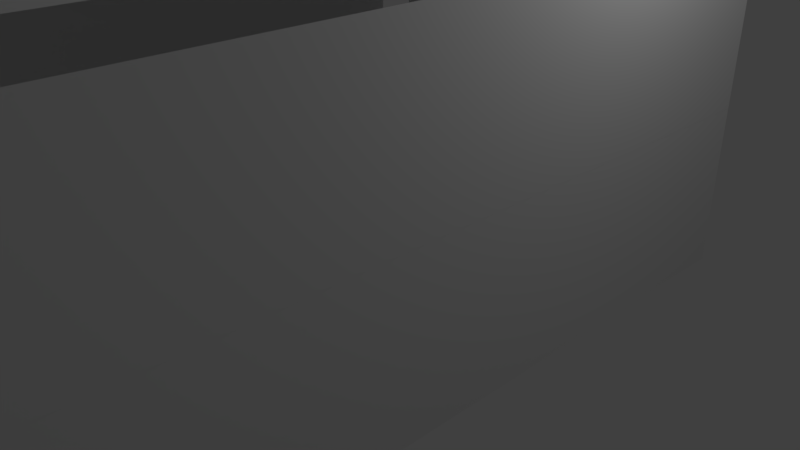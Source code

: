 # Source: DeadEndBase.blend  (saved by Blender 2.79.0; exported with 4.5.12 LTS)
import bpy
from mathutils import Matrix  # noqa: F401  (used for matrix-valued properties, if any)

bpy.ops.wm.read_factory_settings(use_empty=True)
scene = bpy.context.scene
scene.name = 'Scene'

# ---- collections
col_collection_1 = bpy.data.collections.new('Collection 1'); scene.collection.children.link(col_collection_1)

# ---- world
world_world = bpy.data.worlds.new('World'); scene.world = world_world
world_world.color = (0.05088, 0.05088, 0.05088)
world_world.use_sun_shadow = False
world_world.sun_shadow_jitter_overblur = 0.0
world_world.cycles.sampling_method = 'MANUAL'

# ---- cameras
cam_camera = bpy.data.cameras.new('Camera')
cam_camera.clip_end = 100.0
cam_camera.lens = 35.0
cam_camera.sensor_width = 32.0
cam_camera.sensor_height = 18.0
cam_camera.ortho_scale = 7.314
cam_camera.dof.focus_distance = 0.0
cam_camera.dof.aperture_fstop = 128.0

# ---- lights
light_lamp = bpy.data.lights.new('Lamp', 'POINT')
light_lamp.transmission_factor = 0.0
light_lamp.cutoff_distance = 30.0
light_lamp.energy = 100.0
light_lamp.shadow_buffer_clip_start = 1.001
light_lamp.shadow_soft_size = 0.1
light_lamp.shadow_maximum_resolution = 0.006
light_lamp.use_absolute_resolution = True

# ---- meshes
me_plane = bpy.data.meshes.new('Plane')
me_plane.from_pydata([(-1.0, -1.0, 0.0), (1.0, -1.0, 0.0), (-1.0, 1.0, 0.0), (1.0, 1.0, 0.0)], [], [(0, 1, 3, 2)])
me_plane.use_remesh_preserve_volume = False
me_plane.use_remesh_preserve_attributes = False
me_plane.use_mirror_vertex_groups = False
me_plane.update()
me_plane_001 = bpy.data.meshes.new('Plane.001')
me_plane_001.from_pydata([(-1.0, -1.0, 0.0), (1.0, -1.0, 0.0), (-1.0, 1.0, 0.0), (1.0, 1.0, 0.0)], [], [(0, 1, 3, 2)])
me_plane_001.use_remesh_preserve_volume = False
me_plane_001.use_remesh_preserve_attributes = False
me_plane_001.use_mirror_vertex_groups = False
me_plane_001.update()
me_plane_002 = bpy.data.meshes.new('Plane.002')
me_plane_002.from_pydata([(-1.0, -1.0, 0.0), (1.0, -1.0, 0.0), (-1.0, 1.0, 0.0), (1.0, 1.0, 0.0)], [], [(0, 1, 3, 2)])
me_plane_002.use_remesh_preserve_volume = False
me_plane_002.use_remesh_preserve_attributes = False
me_plane_002.use_mirror_vertex_groups = False
me_plane_002.update()
me_plane_004 = bpy.data.meshes.new('Plane.004')
me_plane_004.from_pydata([(-1.0, -1.0, 0.0), (1.0, -1.0, 0.0), (-1.0, 1.0, 0.0), (1.0, 1.0, 0.0)], [], [(0, 1, 3, 2)])
me_plane_004.use_remesh_preserve_volume = False
me_plane_004.use_remesh_preserve_attributes = False
me_plane_004.use_mirror_vertex_groups = False
me_plane_004.update()
me_plane_003 = bpy.data.meshes.new('Plane.003')
me_plane_003.from_pydata([(-1.0, -1.0, 0.0), (1.0, -1.0, 0.0), (-1.0, 1.0, 0.0), (1.0, 1.0, 0.0)], [], [(0, 1, 3, 2)])
me_plane_003.use_remesh_preserve_volume = False
me_plane_003.use_remesh_preserve_attributes = False
me_plane_003.use_mirror_vertex_groups = False
me_plane_003.update()
me_plane_007 = bpy.data.meshes.new('Plane.007')
me_plane_007.from_pydata([(-1.0, -1.0, 0.0), (1.0, -1.0, 0.0), (-1.0, 1.0, 0.0), (1.0, 1.0, 0.0)], [], [(0, 1, 3, 2)])
me_plane_007.use_remesh_preserve_volume = False
me_plane_007.use_remesh_preserve_attributes = False
me_plane_007.use_mirror_vertex_groups = False
me_plane_007.update()
me_plane_005 = bpy.data.meshes.new('Plane.005')
me_plane_005.from_pydata([(-1.0, -1.0, 0.0), (1.0, -1.0, 0.0), (-1.0, 1.0, 0.0), (1.0, 1.0, 0.0)], [], [(0, 1, 3, 2)])
me_plane_005.use_remesh_preserve_volume = False
me_plane_005.use_remesh_preserve_attributes = False
me_plane_005.use_mirror_vertex_groups = False
me_plane_005.update()
me_plane_010 = bpy.data.meshes.new('Plane.010')
me_plane_010.from_pydata([(-1.0, -1.0, 0.0), (1.0, -1.0, 0.0), (-1.0, 1.0, 0.0), (1.0, 1.0, 0.0)], [], [(0, 1, 3, 2)])
me_plane_010.use_remesh_preserve_volume = False
me_plane_010.use_remesh_preserve_attributes = False
me_plane_010.use_mirror_vertex_groups = False
me_plane_010.update()
me_plane_009 = bpy.data.meshes.new('Plane.009')
me_plane_009.from_pydata([(-1.0, -1.0, 0.0), (1.0, -1.0, 0.0), (-1.0, 1.0, 0.0), (1.0, 1.0, 0.0)], [], [(0, 1, 3, 2)])
me_plane_009.use_remesh_preserve_volume = False
me_plane_009.use_remesh_preserve_attributes = False
me_plane_009.use_mirror_vertex_groups = False
me_plane_009.update()
me_plane_008 = bpy.data.meshes.new('Plane.008')
me_plane_008.from_pydata([(-1.0, -1.0, 0.0), (1.0, -1.0, 0.0), (-1.0, 1.0, 0.0), (1.0, 1.0, 0.0)], [], [(0, 1, 3, 2)])
me_plane_008.use_remesh_preserve_volume = False
me_plane_008.use_remesh_preserve_attributes = False
me_plane_008.use_mirror_vertex_groups = False
me_plane_008.update()
me_plane_012 = bpy.data.meshes.new('Plane.012')
me_plane_012.from_pydata([(-1.0, -1.0, 0.0), (1.0, -1.0, 0.0), (-1.0, 1.0, 0.0), (1.0, 1.0, 0.0)], [], [(0, 1, 3, 2)])
me_plane_012.use_remesh_preserve_volume = False
me_plane_012.use_remesh_preserve_attributes = False
me_plane_012.use_mirror_vertex_groups = False
me_plane_012.update()
me_plane_011 = bpy.data.meshes.new('Plane.011')
me_plane_011.from_pydata([(-1.0, -1.0, 0.0), (1.0, -1.0, 0.0), (-1.0, 1.0, 0.0), (1.0, 1.0, 0.0)], [], [(0, 1, 3, 2)])
me_plane_011.use_remesh_preserve_volume = False
me_plane_011.use_remesh_preserve_attributes = False
me_plane_011.use_mirror_vertex_groups = False
me_plane_011.update()
me_plane_015 = bpy.data.meshes.new('Plane.015')
me_plane_015.from_pydata([(-1.0, -1.0, 0.0), (1.0, -1.0, 0.0), (-1.0, 1.0, 0.0), (1.0, 1.0, 0.0)], [], [(0, 1, 3, 2)])
me_plane_015.use_remesh_preserve_volume = False
me_plane_015.use_remesh_preserve_attributes = False
me_plane_015.use_mirror_vertex_groups = False
me_plane_015.update()
me_plane_014 = bpy.data.meshes.new('Plane.014')
me_plane_014.from_pydata([(-1.0, -1.0, 0.0), (1.0, -1.0, 0.0), (-1.0, 1.0, 0.0), (1.0, 1.0, 0.0)], [], [(0, 1, 3, 2)])
me_plane_014.use_remesh_preserve_volume = False
me_plane_014.use_remesh_preserve_attributes = False
me_plane_014.use_mirror_vertex_groups = False
me_plane_014.update()
me_plane_013 = bpy.data.meshes.new('Plane.013')
me_plane_013.from_pydata([(-1.0, -1.0, 0.0), (1.0, -1.0, 0.0), (-1.0, 1.0, 0.0), (1.0, 1.0, 0.0)], [], [(0, 1, 3, 2)])
me_plane_013.use_remesh_preserve_volume = False
me_plane_013.use_remesh_preserve_attributes = False
me_plane_013.use_mirror_vertex_groups = False
me_plane_013.update()
me_plane_016 = bpy.data.meshes.new('Plane.016')
me_plane_016.from_pydata([(-1.0, -1.0, 0.0), (1.0, -1.0, 0.0), (-1.0, 1.0, 0.0), (1.0, 1.0, 0.0)], [], [(0, 1, 3, 2)])
me_plane_016.use_remesh_preserve_volume = False
me_plane_016.use_remesh_preserve_attributes = False
me_plane_016.use_mirror_vertex_groups = False
me_plane_016.update()
me_plane_021 = bpy.data.meshes.new('Plane.021')
me_plane_021.from_pydata([(-1.0, -1.0, 0.0), (1.0, -1.0, 0.0), (-1.0, 1.0, 0.0), (1.0, 1.0, 0.0)], [], [(0, 1, 3, 2)])
me_plane_021.use_remesh_preserve_volume = False
me_plane_021.use_remesh_preserve_attributes = False
me_plane_021.use_mirror_vertex_groups = False
me_plane_021.update()
me_plane_022 = bpy.data.meshes.new('Plane.022')
me_plane_022.from_pydata([(-1.0, -1.0, 0.0), (1.0, -1.0, 0.0), (-1.0, 1.0, 0.0), (1.0, 1.0, 0.0)], [], [(0, 1, 3, 2)])
me_plane_022.use_remesh_preserve_volume = False
me_plane_022.use_remesh_preserve_attributes = False
me_plane_022.use_mirror_vertex_groups = False
me_plane_022.update()
me_plane_023 = bpy.data.meshes.new('Plane.023')
me_plane_023.from_pydata([(-1.0, -1.0, 0.0), (1.0, -1.0, 0.0), (-1.0, 1.0, 0.0), (1.0, 1.0, 0.0)], [], [(0, 1, 3, 2)])
me_plane_023.use_remesh_preserve_volume = False
me_plane_023.use_remesh_preserve_attributes = False
me_plane_023.use_mirror_vertex_groups = False
me_plane_023.update()
me_plane_024 = bpy.data.meshes.new('Plane.024')
me_plane_024.from_pydata([(-1.0, -1.0, 0.0), (1.0, -1.0, 0.0), (-1.0, 1.0, 0.0), (1.0, 1.0, 0.0)], [], [(0, 1, 3, 2)])
me_plane_024.use_remesh_preserve_volume = False
me_plane_024.use_remesh_preserve_attributes = False
me_plane_024.use_mirror_vertex_groups = False
me_plane_024.update()
me_plane_029 = bpy.data.meshes.new('Plane.029')
me_plane_029.from_pydata([(-1.0, -1.0, 0.0), (1.0, -1.0, 0.0), (-1.0, 1.0, 0.0), (1.0, 1.0, 0.0)], [], [(0, 1, 3, 2)])
me_plane_029.use_remesh_preserve_volume = False
me_plane_029.use_remesh_preserve_attributes = False
me_plane_029.use_mirror_vertex_groups = False
me_plane_029.update()
me_plane_028 = bpy.data.meshes.new('Plane.028')
me_plane_028.from_pydata([(-1.0, -1.0, 0.0), (1.0, -1.0, 0.0), (-1.0, 1.0, 0.0), (1.0, 1.0, 0.0)], [], [(0, 1, 3, 2)])
me_plane_028.use_remesh_preserve_volume = False
me_plane_028.use_remesh_preserve_attributes = False
me_plane_028.use_mirror_vertex_groups = False
me_plane_028.update()
me_plane_027 = bpy.data.meshes.new('Plane.027')
me_plane_027.from_pydata([(-1.0, -1.0, 0.0), (1.0, -1.0, 0.0), (-1.0, 1.0, 0.0), (1.0, 1.0, 0.0)], [], [(0, 1, 3, 2)])
me_plane_027.use_remesh_preserve_volume = False
me_plane_027.use_remesh_preserve_attributes = False
me_plane_027.use_mirror_vertex_groups = False
me_plane_027.update()
me_plane_026 = bpy.data.meshes.new('Plane.026')
me_plane_026.from_pydata([(-1.0, -1.0, 0.0), (1.0, -1.0, 0.0), (-1.0, 1.0, 0.0), (1.0, 1.0, 0.0)], [], [(0, 1, 3, 2)])
me_plane_026.use_remesh_preserve_volume = False
me_plane_026.use_remesh_preserve_attributes = False
me_plane_026.use_mirror_vertex_groups = False
me_plane_026.update()
me_plane_025 = bpy.data.meshes.new('Plane.025')
me_plane_025.from_pydata([(-1.0, -1.0, 0.0), (1.0, -1.0, 0.0), (-1.0, 1.0, 0.0), (1.0, 1.0, 0.0)], [], [(0, 1, 3, 2)])
me_plane_025.use_remesh_preserve_volume = False
me_plane_025.use_remesh_preserve_attributes = False
me_plane_025.use_mirror_vertex_groups = False
me_plane_025.update()
me_plane_034 = bpy.data.meshes.new('Plane.034')
me_plane_034.from_pydata([(-1.0, -1.0, 0.0), (1.0, -1.0, 0.0), (-1.0, 1.0, 0.0), (1.0, 1.0, 0.0)], [], [(0, 1, 3, 2)])
me_plane_034.use_remesh_preserve_volume = False
me_plane_034.use_remesh_preserve_attributes = False
me_plane_034.use_mirror_vertex_groups = False
me_plane_034.update()
me_plane_035 = bpy.data.meshes.new('Plane.035')
me_plane_035.from_pydata([(-1.0, -1.0, 0.0), (1.0, -1.0, 0.0), (-1.0, 1.0, 0.0), (1.0, 1.0, 0.0)], [], [(0, 1, 3, 2)])
me_plane_035.use_remesh_preserve_volume = False
me_plane_035.use_remesh_preserve_attributes = False
me_plane_035.use_mirror_vertex_groups = False
me_plane_035.update()
me_plane_036 = bpy.data.meshes.new('Plane.036')
me_plane_036.from_pydata([(-1.0, -1.0, 0.0), (1.0, -1.0, 0.0), (-1.0, 1.0, 0.0), (1.0, 1.0, 0.0)], [], [(0, 1, 3, 2)])
me_plane_036.use_remesh_preserve_volume = False
me_plane_036.use_remesh_preserve_attributes = False
me_plane_036.use_mirror_vertex_groups = False
me_plane_036.update()
me_plane_037 = bpy.data.meshes.new('Plane.037')
me_plane_037.from_pydata([(-1.0, -1.0, 0.0), (1.0, -1.0, 0.0), (-1.0, 1.0, 0.0), (1.0, 1.0, 0.0)], [], [(0, 1, 3, 2)])
me_plane_037.use_remesh_preserve_volume = False
me_plane_037.use_remesh_preserve_attributes = False
me_plane_037.use_mirror_vertex_groups = False
me_plane_037.update()
me_plane_038 = bpy.data.meshes.new('Plane.038')
me_plane_038.from_pydata([(-1.0, -1.0, 0.0), (1.0, -1.0, 0.0), (-1.0, 1.0, 0.0), (1.0, 1.0, 0.0)], [], [(0, 1, 3, 2)])
me_plane_038.use_remesh_preserve_volume = False
me_plane_038.use_remesh_preserve_attributes = False
me_plane_038.use_mirror_vertex_groups = False
me_plane_038.update()
me_plane_043 = bpy.data.meshes.new('Plane.043')
me_plane_043.from_pydata([(-1.0, -1.0, 0.0), (1.0, -1.0, 0.0), (-1.0, 1.0, 0.0), (1.0, 1.0, 0.0)], [], [(0, 1, 3, 2)])
me_plane_043.use_remesh_preserve_volume = False
me_plane_043.use_remesh_preserve_attributes = False
me_plane_043.use_mirror_vertex_groups = False
me_plane_043.update()
me_plane_042 = bpy.data.meshes.new('Plane.042')
me_plane_042.from_pydata([(-1.0, -1.0, 0.0), (1.0, -1.0, 0.0), (-1.0, 1.0, 0.0), (1.0, 1.0, 0.0)], [], [(0, 1, 3, 2)])
me_plane_042.use_remesh_preserve_volume = False
me_plane_042.use_remesh_preserve_attributes = False
me_plane_042.use_mirror_vertex_groups = False
me_plane_042.update()
me_plane_041 = bpy.data.meshes.new('Plane.041')
me_plane_041.from_pydata([(-1.0, -1.0, 0.0), (1.0, -1.0, 0.0), (-1.0, 1.0, 0.0), (1.0, 1.0, 0.0)], [], [(0, 1, 3, 2)])
me_plane_041.use_remesh_preserve_volume = False
me_plane_041.use_remesh_preserve_attributes = False
me_plane_041.use_mirror_vertex_groups = False
me_plane_041.update()
me_plane_040 = bpy.data.meshes.new('Plane.040')
me_plane_040.from_pydata([(-1.0, -1.0, 0.0), (1.0, -1.0, 0.0), (-1.0, 1.0, 0.0), (1.0, 1.0, 0.0)], [], [(0, 1, 3, 2)])
me_plane_040.use_remesh_preserve_volume = False
me_plane_040.use_remesh_preserve_attributes = False
me_plane_040.use_mirror_vertex_groups = False
me_plane_040.update()
me_plane_039 = bpy.data.meshes.new('Plane.039')
me_plane_039.from_pydata([(-1.0, -1.0, 0.0), (1.0, -1.0, 0.0), (-1.0, 1.0, 0.0), (1.0, 1.0, 0.0)], [], [(0, 1, 3, 2)])
me_plane_039.use_remesh_preserve_volume = False
me_plane_039.use_remesh_preserve_attributes = False
me_plane_039.use_mirror_vertex_groups = False
me_plane_039.update()
me_plane_048 = bpy.data.meshes.new('Plane.048')
me_plane_048.from_pydata([(-1.0, -1.0, 0.0), (1.0, -1.0, 0.0), (-1.0, 1.0, 0.0), (1.0, 1.0, 0.0)], [], [(0, 1, 3, 2)])
me_plane_048.use_remesh_preserve_volume = False
me_plane_048.use_remesh_preserve_attributes = False
me_plane_048.use_mirror_vertex_groups = False
me_plane_048.update()
me_plane_047 = bpy.data.meshes.new('Plane.047')
me_plane_047.from_pydata([(-1.0, -1.0, 0.0), (1.0, -1.0, 0.0), (-1.0, 1.0, 0.0), (1.0, 1.0, 0.0)], [], [(0, 1, 3, 2)])
me_plane_047.use_remesh_preserve_volume = False
me_plane_047.use_remesh_preserve_attributes = False
me_plane_047.use_mirror_vertex_groups = False
me_plane_047.update()
me_plane_046 = bpy.data.meshes.new('Plane.046')
me_plane_046.from_pydata([(-1.0, -1.0, 0.0), (1.0, -1.0, 0.0), (-1.0, 1.0, 0.0), (1.0, 1.0, 0.0)], [], [(0, 1, 3, 2)])
me_plane_046.use_remesh_preserve_volume = False
me_plane_046.use_remesh_preserve_attributes = False
me_plane_046.use_mirror_vertex_groups = False
me_plane_046.update()
me_plane_045 = bpy.data.meshes.new('Plane.045')
me_plane_045.from_pydata([(-1.0, -1.0, 0.0), (1.0, -1.0, 0.0), (-1.0, 1.0, 0.0), (1.0, 1.0, 0.0)], [], [(0, 1, 3, 2)])
me_plane_045.use_remesh_preserve_volume = False
me_plane_045.use_remesh_preserve_attributes = False
me_plane_045.use_mirror_vertex_groups = False
me_plane_045.update()
me_plane_044 = bpy.data.meshes.new('Plane.044')
me_plane_044.from_pydata([(-1.0, -1.0, 0.0), (1.0, -1.0, 0.0), (-1.0, 1.0, 0.0), (1.0, 1.0, 0.0)], [], [(0, 1, 3, 2)])
me_plane_044.use_remesh_preserve_volume = False
me_plane_044.use_remesh_preserve_attributes = False
me_plane_044.use_mirror_vertex_groups = False
me_plane_044.update()
me_plane_053 = bpy.data.meshes.new('Plane.053')
me_plane_053.from_pydata([(-1.0, -1.0, 0.0), (1.0, -1.0, 0.0), (-1.0, 1.0, 0.0), (1.0, 1.0, 0.0)], [], [(0, 1, 3, 2)])
me_plane_053.use_remesh_preserve_volume = False
me_plane_053.use_remesh_preserve_attributes = False
me_plane_053.use_mirror_vertex_groups = False
me_plane_053.update()
me_plane_052 = bpy.data.meshes.new('Plane.052')
me_plane_052.from_pydata([(-1.0, -1.0, 0.0), (1.0, -1.0, 0.0), (-1.0, 1.0, 0.0), (1.0, 1.0, 0.0)], [], [(0, 1, 3, 2)])
me_plane_052.use_remesh_preserve_volume = False
me_plane_052.use_remesh_preserve_attributes = False
me_plane_052.use_mirror_vertex_groups = False
me_plane_052.update()
me_plane_051 = bpy.data.meshes.new('Plane.051')
me_plane_051.from_pydata([(-1.0, -1.0, 0.0), (1.0, -1.0, 0.0), (-1.0, 1.0, 0.0), (1.0, 1.0, 0.0)], [], [(0, 1, 3, 2)])
me_plane_051.use_remesh_preserve_volume = False
me_plane_051.use_remesh_preserve_attributes = False
me_plane_051.use_mirror_vertex_groups = False
me_plane_051.update()
me_plane_050 = bpy.data.meshes.new('Plane.050')
me_plane_050.from_pydata([(-1.0, -1.0, 0.0), (1.0, -1.0, 0.0), (-1.0, 1.0, 0.0), (1.0, 1.0, 0.0)], [], [(0, 1, 3, 2)])
me_plane_050.use_remesh_preserve_volume = False
me_plane_050.use_remesh_preserve_attributes = False
me_plane_050.use_mirror_vertex_groups = False
me_plane_050.update()
me_plane_049 = bpy.data.meshes.new('Plane.049')
me_plane_049.from_pydata([(-1.0, -1.0, 0.0), (1.0, -1.0, 0.0), (-1.0, 1.0, 0.0), (1.0, 1.0, 0.0)], [], [(0, 1, 3, 2)])
me_plane_049.use_remesh_preserve_volume = False
me_plane_049.use_remesh_preserve_attributes = False
me_plane_049.use_mirror_vertex_groups = False
me_plane_049.update()
me_plane_058 = bpy.data.meshes.new('Plane.058')
me_plane_058.from_pydata([(-1.0, -1.0, 0.0), (1.0, -1.0, 0.0), (-1.0, 1.0, 0.0), (1.0, 1.0, 0.0)], [], [(0, 1, 3, 2)])
me_plane_058.use_remesh_preserve_volume = False
me_plane_058.use_remesh_preserve_attributes = False
me_plane_058.use_mirror_vertex_groups = False
me_plane_058.update()
me_plane_057 = bpy.data.meshes.new('Plane.057')
me_plane_057.from_pydata([(-1.0, -1.0, 0.0), (1.0, -1.0, 0.0), (-1.0, 1.0, 0.0), (1.0, 1.0, 0.0)], [], [(0, 1, 3, 2)])
me_plane_057.use_remesh_preserve_volume = False
me_plane_057.use_remesh_preserve_attributes = False
me_plane_057.use_mirror_vertex_groups = False
me_plane_057.update()
me_plane_056 = bpy.data.meshes.new('Plane.056')
me_plane_056.from_pydata([(-1.0, -1.0, 0.0), (1.0, -1.0, 0.0), (-1.0, 1.0, 0.0), (1.0, 1.0, 0.0)], [], [(0, 1, 3, 2)])
me_plane_056.use_remesh_preserve_volume = False
me_plane_056.use_remesh_preserve_attributes = False
me_plane_056.use_mirror_vertex_groups = False
me_plane_056.update()
me_plane_055 = bpy.data.meshes.new('Plane.055')
me_plane_055.from_pydata([(-1.0, -1.0, 0.0), (1.0, -1.0, 0.0), (-1.0, 1.0, 0.0), (1.0, 1.0, 0.0)], [], [(0, 1, 3, 2)])
me_plane_055.use_remesh_preserve_volume = False
me_plane_055.use_remesh_preserve_attributes = False
me_plane_055.use_mirror_vertex_groups = False
me_plane_055.update()
me_plane_054 = bpy.data.meshes.new('Plane.054')
me_plane_054.from_pydata([(-1.0, -1.0, 0.0), (1.0, -1.0, 0.0), (-1.0, 1.0, 0.0), (1.0, 1.0, 0.0)], [], [(0, 1, 3, 2)])
me_plane_054.use_remesh_preserve_volume = False
me_plane_054.use_remesh_preserve_attributes = False
me_plane_054.use_mirror_vertex_groups = False
me_plane_054.update()
me_plane_017 = bpy.data.meshes.new('Plane.017')
me_plane_017.from_pydata([(-1.0, -1.0, 0.0), (1.0, -1.0, 0.0), (-1.0, 1.0, 0.0), (1.0, 1.0, 0.0)], [], [(0, 1, 3, 2)])
me_plane_017.use_remesh_preserve_volume = False
me_plane_017.use_remesh_preserve_attributes = False
me_plane_017.use_mirror_vertex_groups = False
me_plane_017.update()
me_plane_006 = bpy.data.meshes.new('Plane.006')
me_plane_006.from_pydata([(-1.0, -1.0, 0.0), (1.0, -1.0, 0.0), (-1.0, 1.0, 0.0), (1.0, 1.0, 0.0)], [], [(0, 1, 3, 2)])
me_plane_006.use_remesh_preserve_volume = False
me_plane_006.use_remesh_preserve_attributes = False
me_plane_006.use_mirror_vertex_groups = False
me_plane_006.update()
me_plane_018 = bpy.data.meshes.new('Plane.018')
me_plane_018.from_pydata([(-1.0, -1.0, 0.0), (1.0, -1.0, 0.0), (-1.0, 1.0, 0.0), (1.0, 1.0, 0.0)], [], [(0, 1, 3, 2)])
me_plane_018.use_remesh_preserve_volume = False
me_plane_018.use_remesh_preserve_attributes = False
me_plane_018.use_mirror_vertex_groups = False
me_plane_018.update()
me_plane_019 = bpy.data.meshes.new('Plane.019')
me_plane_019.from_pydata([(-1.0, -1.0, 0.0), (1.0, -1.0, 0.0), (-1.0, 1.0, 0.0), (1.0, 1.0, 0.0)], [], [(0, 1, 3, 2)])
me_plane_019.use_remesh_preserve_volume = False
me_plane_019.use_remesh_preserve_attributes = False
me_plane_019.use_mirror_vertex_groups = False
me_plane_019.update()
me_plane_020 = bpy.data.meshes.new('Plane.020')
me_plane_020.from_pydata([(-1.0, -1.0, 0.0), (1.0, -1.0, 0.0), (-1.0, 1.0, 0.0), (1.0, 1.0, 0.0)], [], [(0, 1, 3, 2)])
me_plane_020.use_remesh_preserve_volume = False
me_plane_020.use_remesh_preserve_attributes = False
me_plane_020.use_mirror_vertex_groups = False
me_plane_020.update()
me_plane_030 = bpy.data.meshes.new('Plane.030')
me_plane_030.from_pydata([(-1.0, -1.0, 0.0), (1.0, -1.0, 0.0), (-1.0, 1.0, 0.0), (1.0, 1.0, 0.0)], [], [(0, 1, 3, 2)])
me_plane_030.use_remesh_preserve_volume = False
me_plane_030.use_remesh_preserve_attributes = False
me_plane_030.use_mirror_vertex_groups = False
me_plane_030.update()
me_plane_031 = bpy.data.meshes.new('Plane.031')
me_plane_031.from_pydata([(-1.0, -1.0, 0.0), (1.0, -1.0, 0.0), (-1.0, 1.0, 0.0), (1.0, 1.0, 0.0)], [], [(0, 1, 3, 2)])
me_plane_031.use_remesh_preserve_volume = False
me_plane_031.use_remesh_preserve_attributes = False
me_plane_031.use_mirror_vertex_groups = False
me_plane_031.update()
me_plane_032 = bpy.data.meshes.new('Plane.032')
me_plane_032.from_pydata([(-1.0, -1.0, 0.0), (1.0, -1.0, 0.0), (-1.0, 1.0, 0.0), (1.0, 1.0, 0.0)], [], [(0, 1, 3, 2)])
me_plane_032.use_remesh_preserve_volume = False
me_plane_032.use_remesh_preserve_attributes = False
me_plane_032.use_mirror_vertex_groups = False
me_plane_032.update()
me_plane_033 = bpy.data.meshes.new('Plane.033')
me_plane_033.from_pydata([(-1.0, -1.0, 0.0), (1.0, -1.0, 0.0), (-1.0, 1.0, 0.0), (1.0, 1.0, 0.0)], [], [(0, 1, 3, 2)])
me_plane_033.use_remesh_preserve_volume = False
me_plane_033.use_remesh_preserve_attributes = False
me_plane_033.use_mirror_vertex_groups = False
me_plane_033.update()
me_plane_059 = bpy.data.meshes.new('Plane.059')
me_plane_059.from_pydata([(-1.0, -1.0, 0.0), (1.0, -1.0, 0.0), (-1.0, 1.0, 0.0), (1.0, 1.0, 0.0)], [], [(0, 1, 3, 2)])
me_plane_059.use_remesh_preserve_volume = False
me_plane_059.use_remesh_preserve_attributes = False
me_plane_059.use_mirror_vertex_groups = False
me_plane_059.update()

# ---- objects
ob_plane = bpy.data.objects.new('Plane', me_plane)
ob_lamp = bpy.data.objects.new('Lamp', light_lamp)
ob_camera = bpy.data.objects.new('Camera', cam_camera)
ob_plane_001 = bpy.data.objects.new('Plane.001', me_plane_001)
ob_plane_002 = bpy.data.objects.new('Plane.002', me_plane_002)
ob_plane_004 = bpy.data.objects.new('Plane.004', me_plane_004)
ob_plane_003 = bpy.data.objects.new('Plane.003', me_plane_003)
ob_plane_006 = bpy.data.objects.new('Plane.006', me_plane_007)
ob_plane_005 = bpy.data.objects.new('Plane.005', me_plane_005)
ob_plane_009 = bpy.data.objects.new('Plane.009', me_plane_010)
ob_plane_008 = bpy.data.objects.new('Plane.008', me_plane_009)
ob_plane_007 = bpy.data.objects.new('Plane.007', me_plane_008)
ob_plane_011 = bpy.data.objects.new('Plane.011', me_plane_012)
ob_plane_010 = bpy.data.objects.new('Plane.010', me_plane_011)
ob_plane_014 = bpy.data.objects.new('Plane.014', me_plane_015)
ob_plane_013 = bpy.data.objects.new('Plane.013', me_plane_014)
ob_plane_012 = bpy.data.objects.new('Plane.012', me_plane_013)
ob_plane_015 = bpy.data.objects.new('Plane.015', me_plane_016)
ob_plane_016 = bpy.data.objects.new('Plane.016', me_plane_021)
ob_plane_017 = bpy.data.objects.new('Plane.017', me_plane_022)
ob_plane_018 = bpy.data.objects.new('Plane.018', me_plane_023)
ob_plane_019 = bpy.data.objects.new('Plane.019', me_plane_024)
ob_plane_024 = bpy.data.objects.new('Plane.024', me_plane_029)
ob_plane_023 = bpy.data.objects.new('Plane.023', me_plane_028)
ob_plane_022 = bpy.data.objects.new('Plane.022', me_plane_027)
ob_plane_021 = bpy.data.objects.new('Plane.021', me_plane_026)
ob_plane_020 = bpy.data.objects.new('Plane.020', me_plane_025)
ob_plane_029 = bpy.data.objects.new('Plane.029', me_plane_034)
ob_plane_025 = bpy.data.objects.new('Plane.025', me_plane_035)
ob_plane_026 = bpy.data.objects.new('Plane.026', me_plane_036)
ob_plane_027 = bpy.data.objects.new('Plane.027', me_plane_037)
ob_plane_028 = bpy.data.objects.new('Plane.028', me_plane_038)
ob_plane_034 = bpy.data.objects.new('Plane.034', me_plane_043)
ob_plane_033 = bpy.data.objects.new('Plane.033', me_plane_042)
ob_plane_032 = bpy.data.objects.new('Plane.032', me_plane_041)
ob_plane_031 = bpy.data.objects.new('Plane.031', me_plane_040)
ob_plane_030 = bpy.data.objects.new('Plane.030', me_plane_039)
ob_plane_039 = bpy.data.objects.new('Plane.039', me_plane_048)
ob_plane_038 = bpy.data.objects.new('Plane.038', me_plane_047)
ob_plane_037 = bpy.data.objects.new('Plane.037', me_plane_046)
ob_plane_036 = bpy.data.objects.new('Plane.036', me_plane_045)
ob_plane_035 = bpy.data.objects.new('Plane.035', me_plane_044)
ob_plane_044 = bpy.data.objects.new('Plane.044', me_plane_053)
ob_plane_043 = bpy.data.objects.new('Plane.043', me_plane_052)
ob_plane_042 = bpy.data.objects.new('Plane.042', me_plane_051)
ob_plane_041 = bpy.data.objects.new('Plane.041', me_plane_050)
ob_plane_040 = bpy.data.objects.new('Plane.040', me_plane_049)
ob_plane_049 = bpy.data.objects.new('Plane.049', me_plane_058)
ob_plane_048 = bpy.data.objects.new('Plane.048', me_plane_057)
ob_plane_047 = bpy.data.objects.new('Plane.047', me_plane_056)
ob_plane_046 = bpy.data.objects.new('Plane.046', me_plane_055)
ob_plane_045 = bpy.data.objects.new('Plane.045', me_plane_054)
ob_plane_051 = bpy.data.objects.new('Plane.051', me_plane_017)
ob_plane_050 = bpy.data.objects.new('Plane.050', me_plane_006)
ob_plane_052 = bpy.data.objects.new('Plane.052', me_plane_018)
ob_plane_053 = bpy.data.objects.new('Plane.053', me_plane_019)
ob_plane_054 = bpy.data.objects.new('Plane.054', me_plane_020)
ob_plane_055 = bpy.data.objects.new('Plane.055', me_plane_030)
ob_plane_056 = bpy.data.objects.new('Plane.056', me_plane_031)
ob_plane_057 = bpy.data.objects.new('Plane.057', me_plane_032)
ob_plane_058 = bpy.data.objects.new('Plane.058', me_plane_033)
ob_plane_059 = bpy.data.objects.new('Plane.059', me_plane_059)

# ---- transforms, parenting, visibility, modifiers, constraints
ob_plane.location = (0.0, 0.0, 0.0)
ob_plane.lineart.crease_threshold = 0.0
ob_lamp.location = (4.076, 1.005, 5.904)
ob_lamp.rotation_euler = (0.6503, 0.05522, 1.866)
ob_lamp.lock_rotations_4d = False
ob_lamp.empty_display_type = 'ARROWS'
ob_lamp.color = (0.0, 0.0, 0.0, 0.0)
ob_lamp.lineart.crease_threshold = 0.0
ob_camera.location = (7.481, -6.508, 5.344)
ob_camera.rotation_euler = (1.109, 0.0, 0.8149)
ob_camera.lock_rotations_4d = False
ob_camera.empty_display_type = 'ARROWS'
ob_camera.color = (0.0, 0.0, 0.0, 0.0)
ob_camera.display_type = 'WIRE'
ob_camera.lineart.crease_threshold = 0.0
ob_plane_001.location = (0.0, -2.0, 0.0)
ob_plane_001.lineart.crease_threshold = 0.0
ob_plane_002.location = (0.0, -4.0, 0.0)
ob_plane_002.lineart.crease_threshold = 0.0
ob_plane_004.location = (2.0, 0.0, 0.0)
ob_plane_004.lineart.crease_threshold = 0.0
ob_plane_003.location = (2.0, -2.0, 0.0)
ob_plane_003.lineart.crease_threshold = 0.0
ob_plane_006.location = (-2.0, 0.0, 0.0)
ob_plane_006.lineart.crease_threshold = 0.0
ob_plane_005.location = (-2.0, -2.0, 0.0)
ob_plane_005.lineart.crease_threshold = 0.0
ob_plane_009.location = (0.0, 2.0, 0.0)
ob_plane_009.lineart.crease_threshold = 0.0
ob_plane_008.location = (2.0, 2.0, 0.0)
ob_plane_008.lineart.crease_threshold = 0.0
ob_plane_007.location = (-2.0, 2.0, 0.0)
ob_plane_007.lineart.crease_threshold = 0.0
ob_plane_011.location = (2.0, -4.0, 0.0)
ob_plane_011.lineart.crease_threshold = 0.0
ob_plane_010.location = (-2.0, -4.0, 0.0)
ob_plane_010.lineart.crease_threshold = 0.0
ob_plane_014.location = (0.0, -6.0, 0.0)
ob_plane_014.lineart.crease_threshold = 0.0
ob_plane_013.location = (-2.0, -6.0, 0.0)
ob_plane_013.lineart.crease_threshold = 0.0
ob_plane_012.location = (2.0, -6.0, 0.0)
ob_plane_012.lineart.crease_threshold = 0.0
ob_plane_015.location = (-3.0, -6.0, 1.0)
ob_plane_015.rotation_euler = (0.0, 1.571, 0.0)
ob_plane_015.lineart.crease_threshold = 0.0
ob_plane_016.location = (-3.0, -4.0, 1.0)
ob_plane_016.rotation_euler = (0.0, 1.571, 0.0)
ob_plane_016.lineart.crease_threshold = 0.0
ob_plane_017.location = (-3.0, -2.0, 1.0)
ob_plane_017.rotation_euler = (0.0, 1.571, 0.0)
ob_plane_017.lineart.crease_threshold = 0.0
ob_plane_018.location = (-3.0, 0.0, 1.0)
ob_plane_018.rotation_euler = (0.0, 1.571, 0.0)
ob_plane_018.lineart.crease_threshold = 0.0
ob_plane_019.location = (-3.0, 2.0, 1.0)
ob_plane_019.rotation_euler = (0.0, 1.571, 0.0)
ob_plane_019.lineart.crease_threshold = 0.0
ob_plane_024.location = (-3.0, -6.0, 3.0)
ob_plane_024.rotation_euler = (0.0, 1.571, 0.0)
ob_plane_024.lineart.crease_threshold = 0.0
ob_plane_023.location = (-3.0, -4.0, 3.0)
ob_plane_023.rotation_euler = (0.0, 1.571, 0.0)
ob_plane_023.lineart.crease_threshold = 0.0
ob_plane_022.location = (-3.0, -2.0, 3.0)
ob_plane_022.rotation_euler = (0.0, 1.571, 0.0)
ob_plane_022.lineart.crease_threshold = 0.0
ob_plane_021.location = (-3.0, 0.0, 3.0)
ob_plane_021.rotation_euler = (0.0, 1.571, 0.0)
ob_plane_021.lineart.crease_threshold = 0.0
ob_plane_020.location = (-3.0, 2.0, 3.0)
ob_plane_020.rotation_euler = (0.0, 1.571, 0.0)
ob_plane_020.lineart.crease_threshold = 0.0
ob_plane_029.location = (-2.0, 2.0, 5.0)
ob_plane_029.rotation_euler = (0.0, 2.356, 0.0)
ob_plane_029.lineart.crease_threshold = 0.0
ob_plane_025.location = (0.0, 2.0, 6.0)
ob_plane_025.rotation_euler = (0.0, 3.142, 0.0)
ob_plane_025.lineart.crease_threshold = 0.0
ob_plane_026.location = (3.0, 2.0, 3.0)
ob_plane_026.rotation_euler = (0.0, -1.571, 0.0)
ob_plane_026.lineart.crease_threshold = 0.0
ob_plane_027.location = (3.0, 2.0, 1.0)
ob_plane_027.rotation_euler = (0.0, -1.571, 0.0)
ob_plane_027.lineart.crease_threshold = 0.0
ob_plane_028.location = (2.0, 2.0, 5.0)
ob_plane_028.rotation_euler = (0.0, -2.356, 0.0)
ob_plane_028.lineart.crease_threshold = 0.0
ob_plane_034.location = (0.0, 0.0, 6.0)
ob_plane_034.rotation_euler = (0.0, 3.142, 0.0)
ob_plane_034.lineart.crease_threshold = 0.0
ob_plane_033.location = (3.0, 0.0, 3.0)
ob_plane_033.rotation_euler = (0.0, -1.571, 0.0)
ob_plane_033.lineart.crease_threshold = 0.0
ob_plane_032.location = (3.0, 0.0, 1.0)
ob_plane_032.rotation_euler = (0.0, -1.571, 0.0)
ob_plane_032.lineart.crease_threshold = 0.0
ob_plane_031.location = (2.0, 0.0, 5.0)
ob_plane_031.rotation_euler = (0.0, -2.356, 0.0)
ob_plane_031.lineart.crease_threshold = 0.0
ob_plane_030.location = (-2.0, 0.0, 5.0)
ob_plane_030.rotation_euler = (0.0, 2.356, 0.0)
ob_plane_030.lineart.crease_threshold = 0.0
ob_plane_039.location = (-2.0, -2.0, 5.0)
ob_plane_039.rotation_euler = (0.0, 2.356, 0.0)
ob_plane_039.lineart.crease_threshold = 0.0
ob_plane_038.location = (2.0, -2.0, 5.0)
ob_plane_038.rotation_euler = (0.0, -2.356, 0.0)
ob_plane_038.lineart.crease_threshold = 0.0
ob_plane_037.location = (3.0, -2.0, 1.0)
ob_plane_037.rotation_euler = (0.0, -1.571, 0.0)
ob_plane_037.lineart.crease_threshold = 0.0
ob_plane_036.location = (3.0, -2.0, 3.0)
ob_plane_036.rotation_euler = (0.0, -1.571, 0.0)
ob_plane_036.lineart.crease_threshold = 0.0
ob_plane_035.location = (0.0, -2.0, 6.0)
ob_plane_035.rotation_euler = (0.0, 3.142, 0.0)
ob_plane_035.lineart.crease_threshold = 0.0
ob_plane_044.location = (0.0, -4.0, 6.0)
ob_plane_044.rotation_euler = (0.0, 3.142, 0.0)
ob_plane_044.lineart.crease_threshold = 0.0
ob_plane_043.location = (3.0, -4.0, 3.0)
ob_plane_043.rotation_euler = (0.0, -1.571, 0.0)
ob_plane_043.lineart.crease_threshold = 0.0
ob_plane_042.location = (3.0, -4.0, 1.0)
ob_plane_042.rotation_euler = (0.0, -1.571, 0.0)
ob_plane_042.lineart.crease_threshold = 0.0
ob_plane_041.location = (2.0, -4.0, 5.0)
ob_plane_041.rotation_euler = (0.0, -2.356, 0.0)
ob_plane_041.lineart.crease_threshold = 0.0
ob_plane_040.location = (-2.0, -4.0, 5.0)
ob_plane_040.rotation_euler = (0.0, 2.356, 0.0)
ob_plane_040.lineart.crease_threshold = 0.0
ob_plane_049.location = (-2.0, -6.0, 5.0)
ob_plane_049.rotation_euler = (0.0, 2.356, 0.0)
ob_plane_049.lineart.crease_threshold = 0.0
ob_plane_048.location = (2.0, -6.0, 5.0)
ob_plane_048.rotation_euler = (0.0, -2.356, 0.0)
ob_plane_048.lineart.crease_threshold = 0.0
ob_plane_047.location = (3.0, -6.0, 1.0)
ob_plane_047.rotation_euler = (0.0, -1.571, 0.0)
ob_plane_047.lineart.crease_threshold = 0.0
ob_plane_046.location = (3.0, -6.0, 3.0)
ob_plane_046.rotation_euler = (0.0, -1.571, 0.0)
ob_plane_046.lineart.crease_threshold = 0.0
ob_plane_045.location = (0.0, -6.0, 6.0)
ob_plane_045.rotation_euler = (0.0, 3.142, 0.0)
ob_plane_045.lineart.crease_threshold = 0.0
ob_plane_051.location = (-2.0, 4.0, 1.0)
ob_plane_051.rotation_euler = (0.7854, 1.571, 0.0)
ob_plane_051.lineart.crease_threshold = 0.0
ob_plane_050.location = (-2.0, 4.0, 3.0)
ob_plane_050.rotation_euler = (0.7854, 1.571, 0.0)
ob_plane_050.lineart.crease_threshold = 0.0
ob_plane_052.location = (0.0, 5.0, 1.0)
ob_plane_052.rotation_euler = (1.571, 1.571, 0.0)
ob_plane_052.lineart.crease_threshold = 0.0
ob_plane_053.location = (0.0, 5.0, 3.0)
ob_plane_053.rotation_euler = (1.571, 1.571, 0.0)
ob_plane_053.lineart.crease_threshold = 0.0
ob_plane_054.location = (2.0, 4.0, 1.0)
ob_plane_054.rotation_euler = (2.356, 1.571, 0.0)
ob_plane_054.lineart.crease_threshold = 0.0
ob_plane_055.location = (2.0, 4.0, 3.0)
ob_plane_055.rotation_euler = (2.356, 1.571, 0.0)
ob_plane_055.lineart.crease_threshold = 0.0
ob_plane_056.location = (0.0, 4.0, 0.0)
ob_plane_056.lineart.crease_threshold = 0.0
ob_plane_057.location = (-1.5, 3.5, 5.0)
ob_plane_057.rotation_euler = (-0.0, 2.356, -0.7854)
ob_plane_057.lineart.crease_threshold = 0.0
ob_plane_058.location = (0.0, 4.0, 5.0)
ob_plane_058.rotation_euler = (-0.0, 2.356, -1.571)
ob_plane_058.lineart.crease_threshold = 0.0
ob_plane_059.location = (1.5, 3.5, 5.0)
ob_plane_059.rotation_euler = (-0.0, 2.356, -2.356)
ob_plane_059.lineart.crease_threshold = 0.0

# ---- collection membership
col_collection_1.objects.link(ob_plane)
col_collection_1.objects.link(ob_lamp)
col_collection_1.objects.link(ob_camera)
col_collection_1.objects.link(ob_plane_001)
col_collection_1.objects.link(ob_plane_002)
col_collection_1.objects.link(ob_plane_004)
col_collection_1.objects.link(ob_plane_003)
col_collection_1.objects.link(ob_plane_006)
col_collection_1.objects.link(ob_plane_005)
col_collection_1.objects.link(ob_plane_009)
col_collection_1.objects.link(ob_plane_008)
col_collection_1.objects.link(ob_plane_007)
col_collection_1.objects.link(ob_plane_011)
col_collection_1.objects.link(ob_plane_010)
col_collection_1.objects.link(ob_plane_014)
col_collection_1.objects.link(ob_plane_013)
col_collection_1.objects.link(ob_plane_012)
col_collection_1.objects.link(ob_plane_015)
col_collection_1.objects.link(ob_plane_016)
col_collection_1.objects.link(ob_plane_017)
col_collection_1.objects.link(ob_plane_018)
col_collection_1.objects.link(ob_plane_019)
col_collection_1.objects.link(ob_plane_024)
col_collection_1.objects.link(ob_plane_023)
col_collection_1.objects.link(ob_plane_022)
col_collection_1.objects.link(ob_plane_021)
col_collection_1.objects.link(ob_plane_020)
col_collection_1.objects.link(ob_plane_029)
col_collection_1.objects.link(ob_plane_025)
col_collection_1.objects.link(ob_plane_026)
col_collection_1.objects.link(ob_plane_027)
col_collection_1.objects.link(ob_plane_028)
col_collection_1.objects.link(ob_plane_034)
col_collection_1.objects.link(ob_plane_033)
col_collection_1.objects.link(ob_plane_032)
col_collection_1.objects.link(ob_plane_031)
col_collection_1.objects.link(ob_plane_030)
col_collection_1.objects.link(ob_plane_039)
col_collection_1.objects.link(ob_plane_038)
col_collection_1.objects.link(ob_plane_037)
col_collection_1.objects.link(ob_plane_036)
col_collection_1.objects.link(ob_plane_035)
col_collection_1.objects.link(ob_plane_044)
col_collection_1.objects.link(ob_plane_043)
col_collection_1.objects.link(ob_plane_042)
col_collection_1.objects.link(ob_plane_041)
col_collection_1.objects.link(ob_plane_040)
col_collection_1.objects.link(ob_plane_049)
col_collection_1.objects.link(ob_plane_048)
col_collection_1.objects.link(ob_plane_047)
col_collection_1.objects.link(ob_plane_046)
col_collection_1.objects.link(ob_plane_045)
col_collection_1.objects.link(ob_plane_051)
col_collection_1.objects.link(ob_plane_050)
col_collection_1.objects.link(ob_plane_052)
col_collection_1.objects.link(ob_plane_053)
col_collection_1.objects.link(ob_plane_054)
col_collection_1.objects.link(ob_plane_055)
col_collection_1.objects.link(ob_plane_056)
col_collection_1.objects.link(ob_plane_057)
col_collection_1.objects.link(ob_plane_058)
col_collection_1.objects.link(ob_plane_059)

# ---- scene / render settings (as saved in the file)
scene.camera = ob_camera
scene.frame_start = 1; scene.frame_end = 250; scene.frame_set(1)
scene.render.engine = 'BLENDER_EEVEE_NEXT'
scene.render.resolution_percentage = 50
scene.render.dither_intensity = 0.0
scene.cycles.use_denoising = False
scene.cycles.samples = 128
scene.cycles.sampling_pattern = 'TABULATED_SOBOL'
scene.cycles.use_adaptive_sampling = False
scene.cycles.use_light_tree = False
scene.cycles.blur_glossy = 0.0
scene.cycles.sample_clamp_indirect = 0.0
scene.view_settings.view_transform = 'Standard'
bpy.context.view_layer.update()
